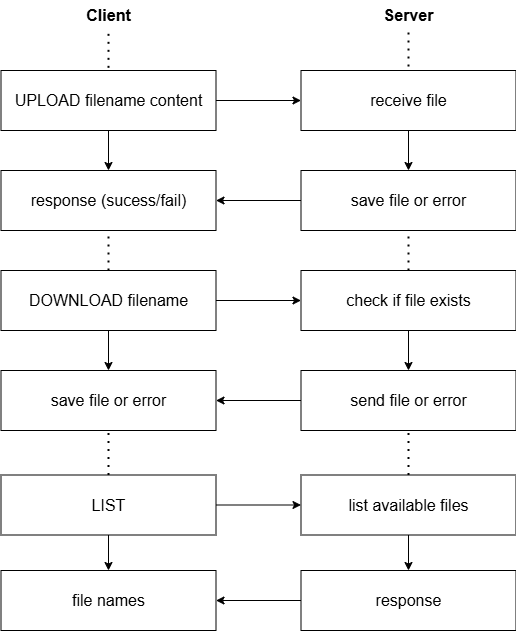

The diagram above was exported from draw.io. Its source (the exported page's mxGraphModel, read from the mxfile embedded in the PNG):
<mxGraphModel dx="1221" dy="652" grid="0" gridSize="10" guides="1" tooltips="1" connect="1" arrows="1" fold="1" page="1" pageScale="1" pageWidth="827" pageHeight="1169" background="#ffffff" math="0" shadow="0">
  <root>
    <mxCell id="0" />
    <mxCell id="1" parent="0" />
    <mxCell id="ZrarSZ1F-I_2JkTSgvp3-1" value="Client" style="text;html=1;align=center;verticalAlign=middle;resizable=0;points=[];autosize=1;strokeColor=none;fillColor=none;fontStyle=1;fontSize=16;" vertex="1" parent="1">
      <mxGeometry x="215" y="50" width="60" height="30" as="geometry" />
    </mxCell>
    <mxCell id="ZrarSZ1F-I_2JkTSgvp3-2" value="Server" style="text;html=1;align=center;verticalAlign=middle;resizable=0;points=[];autosize=1;strokeColor=none;fillColor=none;fontStyle=1;fontSize=16;" vertex="1" parent="1">
      <mxGeometry x="510" y="50" width="70" height="30" as="geometry" />
    </mxCell>
    <mxCell id="ZrarSZ1F-I_2JkTSgvp3-3" value="UPLOAD filename content" style="rounded=0;whiteSpace=wrap;html=1;fontSize=16;" vertex="1" parent="1">
      <mxGeometry x="137.5" y="120" width="215" height="60" as="geometry" />
    </mxCell>
    <mxCell id="ZrarSZ1F-I_2JkTSgvp3-18" value="receive file" style="rounded=0;whiteSpace=wrap;html=1;fontSize=16;" vertex="1" parent="1">
      <mxGeometry x="437.5" y="120" width="215" height="60" as="geometry" />
    </mxCell>
    <mxCell id="ZrarSZ1F-I_2JkTSgvp3-19" value="response (sucess/fail)" style="rounded=0;whiteSpace=wrap;html=1;fontSize=16;" vertex="1" parent="1">
      <mxGeometry x="137.5" y="220" width="215" height="60" as="geometry" />
    </mxCell>
    <mxCell id="ZrarSZ1F-I_2JkTSgvp3-20" value="save file or error" style="rounded=0;whiteSpace=wrap;html=1;fontSize=16;" vertex="1" parent="1">
      <mxGeometry x="437.5" y="220" width="215" height="60" as="geometry" />
    </mxCell>
    <mxCell id="ZrarSZ1F-I_2JkTSgvp3-21" value="" style="endArrow=none;dashed=1;html=1;dashPattern=1 3;strokeWidth=2;rounded=0;entryX=0.5;entryY=0;entryDx=0;entryDy=0;exitX=0.5;exitY=1.111;exitDx=0;exitDy=0;exitPerimeter=0;" edge="1" parent="1" source="ZrarSZ1F-I_2JkTSgvp3-1" target="ZrarSZ1F-I_2JkTSgvp3-3">
      <mxGeometry width="50" height="50" relative="1" as="geometry">
        <mxPoint x="390" y="360" as="sourcePoint" />
        <mxPoint x="440" y="310" as="targetPoint" />
      </mxGeometry>
    </mxCell>
    <mxCell id="ZrarSZ1F-I_2JkTSgvp3-22" value="" style="endArrow=none;dashed=1;html=1;dashPattern=1 3;strokeWidth=2;rounded=0;entryX=0.5;entryY=0;entryDx=0;entryDy=0;exitX=0.5;exitY=1.067;exitDx=0;exitDy=0;exitPerimeter=0;" edge="1" parent="1" source="ZrarSZ1F-I_2JkTSgvp3-2" target="ZrarSZ1F-I_2JkTSgvp3-18">
      <mxGeometry width="50" height="50" relative="1" as="geometry">
        <mxPoint x="256" y="87" as="sourcePoint" />
        <mxPoint x="255" y="130" as="targetPoint" />
      </mxGeometry>
    </mxCell>
    <mxCell id="ZrarSZ1F-I_2JkTSgvp3-23" value="" style="endArrow=classic;html=1;rounded=0;exitX=1;exitY=0.5;exitDx=0;exitDy=0;entryX=0;entryY=0.5;entryDx=0;entryDy=0;" edge="1" parent="1" source="ZrarSZ1F-I_2JkTSgvp3-3" target="ZrarSZ1F-I_2JkTSgvp3-18">
      <mxGeometry width="50" height="50" relative="1" as="geometry">
        <mxPoint x="390" y="360" as="sourcePoint" />
        <mxPoint x="440" y="310" as="targetPoint" />
      </mxGeometry>
    </mxCell>
    <mxCell id="ZrarSZ1F-I_2JkTSgvp3-24" value="" style="endArrow=classic;html=1;rounded=0;exitX=0.5;exitY=1;exitDx=0;exitDy=0;entryX=0.5;entryY=0;entryDx=0;entryDy=0;" edge="1" parent="1" source="ZrarSZ1F-I_2JkTSgvp3-3" target="ZrarSZ1F-I_2JkTSgvp3-19">
      <mxGeometry width="50" height="50" relative="1" as="geometry">
        <mxPoint x="390" y="360" as="sourcePoint" />
        <mxPoint x="440" y="310" as="targetPoint" />
      </mxGeometry>
    </mxCell>
    <mxCell id="ZrarSZ1F-I_2JkTSgvp3-25" value="" style="endArrow=classic;html=1;rounded=0;exitX=0.5;exitY=1;exitDx=0;exitDy=0;entryX=0.5;entryY=0;entryDx=0;entryDy=0;" edge="1" parent="1" source="ZrarSZ1F-I_2JkTSgvp3-18" target="ZrarSZ1F-I_2JkTSgvp3-20">
      <mxGeometry width="50" height="50" relative="1" as="geometry">
        <mxPoint x="390" y="360" as="sourcePoint" />
        <mxPoint x="440" y="310" as="targetPoint" />
      </mxGeometry>
    </mxCell>
    <mxCell id="ZrarSZ1F-I_2JkTSgvp3-26" value="" style="endArrow=classic;html=1;rounded=0;exitX=0;exitY=0.5;exitDx=0;exitDy=0;entryX=1;entryY=0.5;entryDx=0;entryDy=0;" edge="1" parent="1" source="ZrarSZ1F-I_2JkTSgvp3-20" target="ZrarSZ1F-I_2JkTSgvp3-19">
      <mxGeometry width="50" height="50" relative="1" as="geometry">
        <mxPoint x="390" y="360" as="sourcePoint" />
        <mxPoint x="440" y="310" as="targetPoint" />
      </mxGeometry>
    </mxCell>
    <mxCell id="ZrarSZ1F-I_2JkTSgvp3-35" value="DOWNLOAD filename" style="rounded=0;whiteSpace=wrap;html=1;fontSize=16;" vertex="1" parent="1">
      <mxGeometry x="137.5" y="320" width="215" height="60" as="geometry" />
    </mxCell>
    <mxCell id="ZrarSZ1F-I_2JkTSgvp3-36" value="check if file exists" style="rounded=0;whiteSpace=wrap;html=1;fontSize=16;" vertex="1" parent="1">
      <mxGeometry x="437.5" y="320" width="215" height="60" as="geometry" />
    </mxCell>
    <mxCell id="ZrarSZ1F-I_2JkTSgvp3-37" value="" style="endArrow=none;dashed=1;html=1;dashPattern=1 3;strokeWidth=2;rounded=0;entryX=0.5;entryY=1;entryDx=0;entryDy=0;exitX=0.5;exitY=0;exitDx=0;exitDy=0;" edge="1" parent="1" source="ZrarSZ1F-I_2JkTSgvp3-35" target="ZrarSZ1F-I_2JkTSgvp3-19">
      <mxGeometry width="50" height="50" relative="1" as="geometry">
        <mxPoint x="390" y="360" as="sourcePoint" />
        <mxPoint x="440" y="310" as="targetPoint" />
      </mxGeometry>
    </mxCell>
    <mxCell id="ZrarSZ1F-I_2JkTSgvp3-39" value="" style="endArrow=none;dashed=1;html=1;dashPattern=1 3;strokeWidth=2;rounded=0;entryX=0.5;entryY=1;entryDx=0;entryDy=0;exitX=0.5;exitY=0;exitDx=0;exitDy=0;" edge="1" parent="1" source="ZrarSZ1F-I_2JkTSgvp3-36" target="ZrarSZ1F-I_2JkTSgvp3-20">
      <mxGeometry width="50" height="50" relative="1" as="geometry">
        <mxPoint x="255" y="330" as="sourcePoint" />
        <mxPoint x="255" y="290" as="targetPoint" />
      </mxGeometry>
    </mxCell>
    <mxCell id="ZrarSZ1F-I_2JkTSgvp3-40" value="save file or error" style="rounded=0;whiteSpace=wrap;html=1;fontSize=16;" vertex="1" parent="1">
      <mxGeometry x="137.5" y="420" width="215" height="60" as="geometry" />
    </mxCell>
    <mxCell id="ZrarSZ1F-I_2JkTSgvp3-41" value="send file or error" style="rounded=0;whiteSpace=wrap;html=1;fontSize=16;" vertex="1" parent="1">
      <mxGeometry x="437.5" y="420" width="215" height="60" as="geometry" />
    </mxCell>
    <mxCell id="ZrarSZ1F-I_2JkTSgvp3-42" value="" style="endArrow=classic;html=1;rounded=0;exitX=0.5;exitY=1;exitDx=0;exitDy=0;entryX=0.5;entryY=0;entryDx=0;entryDy=0;" edge="1" parent="1" source="ZrarSZ1F-I_2JkTSgvp3-35" target="ZrarSZ1F-I_2JkTSgvp3-40">
      <mxGeometry width="50" height="50" relative="1" as="geometry">
        <mxPoint x="390" y="360" as="sourcePoint" />
        <mxPoint x="440" y="310" as="targetPoint" />
      </mxGeometry>
    </mxCell>
    <mxCell id="ZrarSZ1F-I_2JkTSgvp3-43" value="" style="endArrow=classic;html=1;rounded=0;exitX=0.5;exitY=1;exitDx=0;exitDy=0;entryX=0.5;entryY=0;entryDx=0;entryDy=0;" edge="1" parent="1" source="ZrarSZ1F-I_2JkTSgvp3-36" target="ZrarSZ1F-I_2JkTSgvp3-41">
      <mxGeometry width="50" height="50" relative="1" as="geometry">
        <mxPoint x="390" y="360" as="sourcePoint" />
        <mxPoint x="440" y="310" as="targetPoint" />
      </mxGeometry>
    </mxCell>
    <mxCell id="ZrarSZ1F-I_2JkTSgvp3-44" value="" style="endArrow=classic;html=1;rounded=0;exitX=1;exitY=0.5;exitDx=0;exitDy=0;entryX=0;entryY=0.5;entryDx=0;entryDy=0;" edge="1" parent="1" source="ZrarSZ1F-I_2JkTSgvp3-35" target="ZrarSZ1F-I_2JkTSgvp3-36">
      <mxGeometry width="50" height="50" relative="1" as="geometry">
        <mxPoint x="390" y="360" as="sourcePoint" />
        <mxPoint x="440" y="310" as="targetPoint" />
      </mxGeometry>
    </mxCell>
    <mxCell id="ZrarSZ1F-I_2JkTSgvp3-45" value="" style="endArrow=classic;html=1;rounded=0;exitX=0;exitY=0.5;exitDx=0;exitDy=0;entryX=1;entryY=0.5;entryDx=0;entryDy=0;" edge="1" parent="1" source="ZrarSZ1F-I_2JkTSgvp3-41" target="ZrarSZ1F-I_2JkTSgvp3-40">
      <mxGeometry width="50" height="50" relative="1" as="geometry">
        <mxPoint x="363" y="360" as="sourcePoint" />
        <mxPoint x="448" y="360" as="targetPoint" />
      </mxGeometry>
    </mxCell>
    <mxCell id="ZrarSZ1F-I_2JkTSgvp3-46" value="LIST" style="rounded=0;whiteSpace=wrap;html=1;fontSize=16;" vertex="1" parent="1">
      <mxGeometry x="137.5" y="524.5" width="215" height="60" as="geometry" />
    </mxCell>
    <mxCell id="ZrarSZ1F-I_2JkTSgvp3-47" value="list available files" style="rounded=0;whiteSpace=wrap;html=1;fontSize=16;" vertex="1" parent="1">
      <mxGeometry x="437.5" y="524.5" width="215" height="60" as="geometry" />
    </mxCell>
    <mxCell id="ZrarSZ1F-I_2JkTSgvp3-48" value="" style="endArrow=none;dashed=1;html=1;dashPattern=1 3;strokeWidth=2;rounded=0;exitX=0.5;exitY=0;exitDx=0;exitDy=0;entryX=0.5;entryY=1;entryDx=0;entryDy=0;" edge="1" parent="1" source="ZrarSZ1F-I_2JkTSgvp3-46" target="ZrarSZ1F-I_2JkTSgvp3-40">
      <mxGeometry width="50" height="50" relative="1" as="geometry">
        <mxPoint x="390" y="460" as="sourcePoint" />
        <mxPoint x="440" y="410" as="targetPoint" />
      </mxGeometry>
    </mxCell>
    <mxCell id="ZrarSZ1F-I_2JkTSgvp3-49" value="" style="endArrow=none;dashed=1;html=1;dashPattern=1 3;strokeWidth=2;rounded=0;exitX=0.5;exitY=0;exitDx=0;exitDy=0;entryX=0.5;entryY=1;entryDx=0;entryDy=0;" edge="1" parent="1" source="ZrarSZ1F-I_2JkTSgvp3-47" target="ZrarSZ1F-I_2JkTSgvp3-41">
      <mxGeometry width="50" height="50" relative="1" as="geometry">
        <mxPoint x="390" y="460" as="sourcePoint" />
        <mxPoint x="440" y="410" as="targetPoint" />
      </mxGeometry>
    </mxCell>
    <mxCell id="ZrarSZ1F-I_2JkTSgvp3-50" value="" style="endArrow=classic;html=1;rounded=0;exitX=1;exitY=0.5;exitDx=0;exitDy=0;entryX=0;entryY=0.5;entryDx=0;entryDy=0;" edge="1" parent="1" source="ZrarSZ1F-I_2JkTSgvp3-46" target="ZrarSZ1F-I_2JkTSgvp3-47">
      <mxGeometry width="50" height="50" relative="1" as="geometry">
        <mxPoint x="390" y="460" as="sourcePoint" />
        <mxPoint x="440" y="410" as="targetPoint" />
      </mxGeometry>
    </mxCell>
    <mxCell id="ZrarSZ1F-I_2JkTSgvp3-51" value="response" style="rounded=0;whiteSpace=wrap;html=1;fontSize=16;" vertex="1" parent="1">
      <mxGeometry x="437.5" y="620" width="215" height="60" as="geometry" />
    </mxCell>
    <mxCell id="ZrarSZ1F-I_2JkTSgvp3-52" value="" style="endArrow=classic;html=1;rounded=0;exitX=0.5;exitY=1;exitDx=0;exitDy=0;" edge="1" parent="1" source="ZrarSZ1F-I_2JkTSgvp3-47" target="ZrarSZ1F-I_2JkTSgvp3-51">
      <mxGeometry width="50" height="50" relative="1" as="geometry">
        <mxPoint x="390" y="560" as="sourcePoint" />
        <mxPoint x="440" y="510" as="targetPoint" />
      </mxGeometry>
    </mxCell>
    <mxCell id="ZrarSZ1F-I_2JkTSgvp3-53" value="file names" style="rounded=0;whiteSpace=wrap;html=1;fontSize=16;" vertex="1" parent="1">
      <mxGeometry x="137.5" y="620" width="215" height="60" as="geometry" />
    </mxCell>
    <mxCell id="ZrarSZ1F-I_2JkTSgvp3-54" value="" style="endArrow=classic;html=1;rounded=0;exitX=0;exitY=0.5;exitDx=0;exitDy=0;entryX=1;entryY=0.5;entryDx=0;entryDy=0;" edge="1" parent="1" source="ZrarSZ1F-I_2JkTSgvp3-51" target="ZrarSZ1F-I_2JkTSgvp3-53">
      <mxGeometry width="50" height="50" relative="1" as="geometry">
        <mxPoint x="390" y="560" as="sourcePoint" />
        <mxPoint x="440" y="510" as="targetPoint" />
      </mxGeometry>
    </mxCell>
    <mxCell id="ZrarSZ1F-I_2JkTSgvp3-55" value="" style="endArrow=classic;html=1;rounded=0;exitX=0.5;exitY=1;exitDx=0;exitDy=0;entryX=0.5;entryY=0;entryDx=0;entryDy=0;" edge="1" parent="1" source="ZrarSZ1F-I_2JkTSgvp3-46" target="ZrarSZ1F-I_2JkTSgvp3-53">
      <mxGeometry width="50" height="50" relative="1" as="geometry">
        <mxPoint x="390" y="560" as="sourcePoint" />
        <mxPoint x="440" y="510" as="targetPoint" />
      </mxGeometry>
    </mxCell>
  </root>
</mxGraphModel>